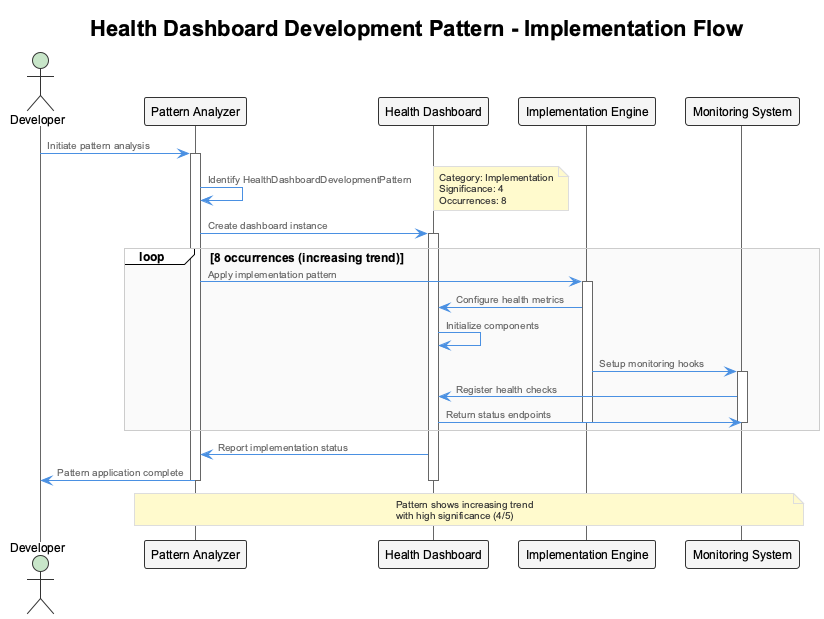

The diagram above was rendered by PlantUML. Its source (embedded in the PNG):
@startuml
!include /Users/q284340/Agentic/coding/docs/puml/_standard-style.puml

title Health Dashboard Development Pattern - Implementation Flow

actor "Developer" as dev
participant "Pattern Analyzer" as analyzer
participant "Health Dashboard" as dashboard
participant "Implementation Engine" as engine
participant "Monitoring System" as monitor

dev -> analyzer : Initiate pattern analysis
activate analyzer

analyzer -> analyzer : Identify HealthDashboardDevelopmentPattern
note right : Category: Implementation\nSignificance: 4\nOccurrences: 8

analyzer -> dashboard : Create dashboard instance
activate dashboard

loop 8 occurrences (increasing trend)
    analyzer -> engine : Apply implementation pattern
    activate engine
    
    engine -> dashboard : Configure health metrics
    dashboard -> dashboard : Initialize components
    
    engine -> monitor : Setup monitoring hooks
    activate monitor
    
    monitor -> dashboard : Register health checks
    dashboard -> monitor : Return status endpoints
    
    deactivate monitor
    deactivate engine
end

dashboard -> analyzer : Report implementation status
analyzer -> dev : Pattern application complete

note over analyzer, monitor : Pattern shows increasing trend\nwith high significance (4/5)

deactivate dashboard
deactivate analyzer

@enduml